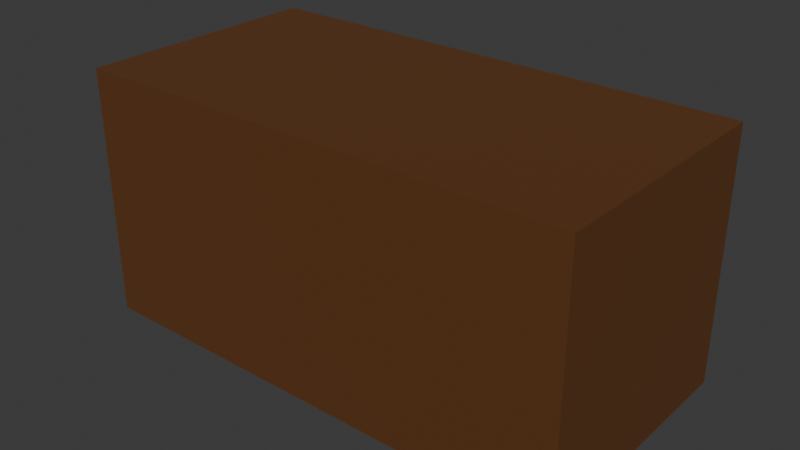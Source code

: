 # Source: crate.blend  (saved by Blender 5.1.30; exported with 4.5.12 LTS)
import bpy
from mathutils import Matrix  # noqa: F401  (used for matrix-valued properties, if any)

bpy.ops.wm.read_factory_settings(use_empty=True)
scene = bpy.context.scene
scene.name = 'Scene'

# ---- collections
col_collection = bpy.data.collections.new('Collection'); scene.collection.children.link(col_collection)

# ---- materials (node trees are filled in below, after node groups)
mat_wood = bpy.data.materials.new('Wood')
mat_wood.diffuse_color = (0.1193, 0.04299, 0.009674, 1.0)

# ---- material node trees
mat_wood.use_nodes = True; mat_wood.node_tree.nodes.clear()
_N = mat_wood.node_tree.nodes; _L = mat_wood.node_tree.links
n0 = _N.new('ShaderNodeBsdfPrincipled'); n0.name = 'Principled BSDF'; n0.location = (10, 300)
n0.inputs[0].default_value = (0.1193, 0.04299, 0.009674, 1.0)
n0.inputs[2].default_value = 0.633
n1 = _N.new('ShaderNodeOutputMaterial'); n1.name = 'Material Output'; n1.location = (300, 300)
_L.new(n0.outputs[0], n1.inputs[0])
n1.is_active_output = True

# ---- world
world_world = bpy.data.worlds.new('World'); scene.world = world_world
world_world.use_nodes = True; world_world.node_tree.nodes.clear()
_N = world_world.node_tree.nodes; _L = world_world.node_tree.links
n0 = _N.new('ShaderNodeOutputWorld'); n0.name = 'World Output'; n0.location = (200, 100)
n1 = _N.new('ShaderNodeBackground'); n1.name = 'Background'; n1.location = (-200, 100)
n1.inputs[0].default_value = (0.05088, 0.05088, 0.05088, 1.0)
_L.new(n1.outputs[0], n0.inputs[0])
n0.is_active_output = True
world_world.color = (0.05088, 0.05088, 0.05088)
world_world.sun_shadow_jitter_overblur = 0.0

# ---- meshes
me_cube_001 = bpy.data.meshes.new('Cube.001')
me_cube_001.from_pydata([(-1.0, -1.0, -1.0), (-1.0, -1.0, 1.0), (-1.0, 1.0, -1.0), (-1.0, 1.0, 1.0), (1.0, -1.0, -1.0), (1.0, -1.0, 1.0), (1.0, 1.0, -1.0), (1.0, 1.0, 1.0)], [], [(0, 1, 3, 2), (2, 3, 7, 6), (6, 7, 5, 4), (4, 5, 1, 0), (2, 6, 4, 0), (7, 3, 1, 5)])
_uv = me_cube_001.uv_layers.new(name='UVMap')
_uv.uv.foreach_set('vector', [0.375, 0.0, 0.625, 0.0, 0.625, 0.25, 0.375, 0.25, 0.375, 0.25, 0.625, 0.25, 0.625, 0.5, 0.375, 0.5, 0.375, 0.5, 0.625, 0.5, 0.625, 0.75, 0.375, 0.75, 0.375, 0.75, 0.625, 0.75, 0.625, 1.0, 0.375, 1.0, 0.125, 0.5, 0.375, 0.5, 0.375, 0.75, 0.125, 0.75, 0.625, 0.5, 0.875, 0.5, 0.875, 0.75, 0.625, 0.75])
me_cube_001.materials.append(mat_wood)
me_cube_001.update()

# ---- objects
ob_cube = bpy.data.objects.new('Cube', me_cube_001)

# ---- transforms, parenting, visibility, modifiers, constraints
ob_cube.location = (0.0, 0.0, 0.0)
ob_cube.scale = (1.0, 0.5, 0.5)

# ---- collection membership
col_collection.objects.link(ob_cube)

# ---- scene / render settings (as saved in the file)
scene.frame_start = 1; scene.frame_end = 250; scene.frame_set(1)
scene.render.engine = 'BLENDER_EEVEE_NEXT'
scene.render.bake_bias = 0.0
scene.render.bake_samples = 0
scene.cycles.sampling_pattern = 'TABULATED_SOBOL'
scene.eevee.use_volume_custom_range = False
bpy.context.view_layer.update()

# ---- added for rendering (the .blend has no active camera and no usable light): camera, sun
cam_auto = bpy.data.cameras.new('AutoCamera')
cam_auto.lens = 50.0
cam_auto.sensor_width = 36.0
cam_auto.clip_end = 1000.0
ob_auto_camera = bpy.data.objects.new('AutoCamera', cam_auto)
scene.collection.objects.link(ob_auto_camera)
ob_auto_camera.location = (2.26633, -2.71959, 1.81306)
ob_auto_camera.rotation_euler = (1.09748, -7.21219e-08, 0.694738)
scene.camera = ob_auto_camera
light_auto_sun = bpy.data.lights.new('AutoSun', 'SUN')
light_auto_sun.energy = 3.0
light_auto_sun.angle = 0.0523599
ob_auto_sun = bpy.data.objects.new('AutoSun', light_auto_sun)
scene.collection.objects.link(ob_auto_sun)
ob_auto_sun.rotation_euler = (0.872665, 0.174533, 0.523599)
bpy.context.view_layer.update()
